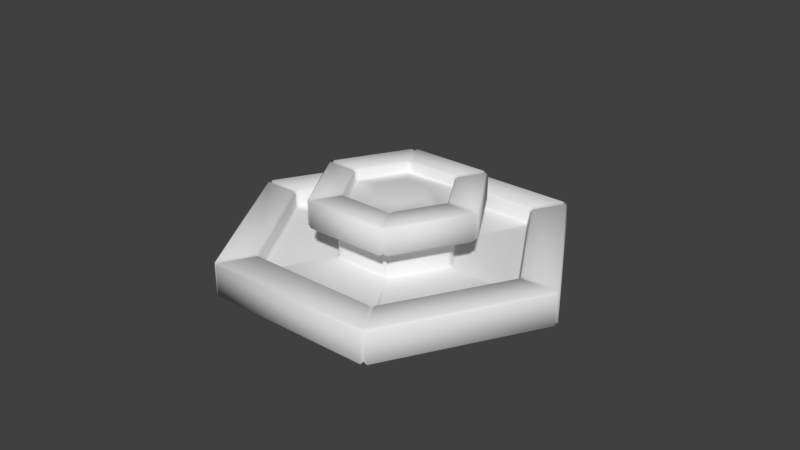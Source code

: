 # Source: school.blend  (saved by Blender 2.78.0; exported with 4.5.12 LTS)
import bpy
from mathutils import Matrix  # noqa: F401  (used for matrix-valued properties, if any)

bpy.ops.wm.read_factory_settings(use_empty=True)
scene = bpy.context.scene
scene.name = 'Scene'

# ---- collections
col_collection_1 = bpy.data.collections.new('Collection 1'); scene.collection.children.link(col_collection_1)
col_collection_5 = bpy.data.collections.new('Collection 5'); scene.collection.children.link(col_collection_5)
col_collection_5.hide_render = True
col_collection_5.hide_viewport = True

# ---- materials (node trees are filled in below, after node groups)
mat_fountain = bpy.data.materials.new('fountain')
mat_fountain.alpha_threshold = 0.0
mat_fountain.use_transparent_shadow = False
mat_fountain.roughness = 0.5

# ---- material node trees

# ---- world
world_world = bpy.data.worlds.new('World'); scene.world = world_world
world_world.color = (0.05088, 0.05088, 0.05088)
world_world.use_sun_shadow = False
world_world.sun_shadow_jitter_overblur = 0.0
world_world.cycles.sampling_method = 'MANUAL'

# ---- meshes
me_cylinder_001 = bpy.data.meshes.new('Cylinder.001')
me_cylinder_001.from_pydata([(0.4077, 0.2354, 0.9928), (2.4e-07, 0.4707, 0.9928), (0.4077, -0.2354, 0.9928), (1.714e-08, -0.4707, 0.9928), (-0.4077, -0.2354, 0.9928), (-0.4077, 0.2354, 0.9928), (0.7687, 0.4438, 0.909), (1.683e-07, 0.8876, 0.909), (0.7687, -0.4438, 0.909), (-1.873e-08, -0.8876, 0.909), (-0.7687, -0.4438, 0.909), (-0.7687, 0.4438, 0.909), (0.8519, 0.5452, 0.6), (0.8981, 0.4652, 0.6), (-0.04617, 1.01, 0.6), (0.04617, 1.01, 0.6), (0.8981, -0.4652, 0.6), (0.8519, -0.5452, 0.6), (0.04617, -1.01, 0.6), (-0.04617, -1.01, 0.6), (-0.8519, -0.5452, 0.6), (-0.8981, -0.4652, 0.6), (-0.8981, 0.4652, 0.6), (-0.8519, 0.5452, 0.6), (-0.04617, 2.927, -0.3), (0.04617, 2.927, -0.3), (-0.04617, 2.973, -0.26), (0.04617, 2.973, -0.26), (0.04617, 2.327, 0.3), (-0.04617, 2.327, 0.3), (-0.04617, 2.281, 0.26), (0.04617, 2.281, 0.26), (2.512, 1.504, -0.3), (2.558, 1.424, -0.3), (2.552, 1.527, -0.26), (2.598, 1.447, -0.26), (1.952, 1.18, 0.26), (1.998, 1.1, 0.26), (2.038, 1.123, 0.3), (1.992, 1.203, 0.3), (2.558, -1.424, -0.3), (2.512, -1.504, -0.3), (2.598, -1.447, -0.26), (2.552, -1.527, -0.26), (1.998, -1.1, 0.26), (1.952, -1.18, 0.26), (1.992, -1.203, 0.3), (2.038, -1.123, 0.3), (0.04617, -2.927, -0.3), (-0.04617, -2.927, -0.3), (0.04617, -2.973, -0.26), (-0.04617, -2.973, -0.26), (0.04617, -2.281, 0.26), (-0.04617, -2.281, 0.26), (-0.04617, -2.327, 0.3), (0.04617, -2.327, 0.3), (-2.512, -1.504, -0.3), (-2.558, -1.424, -0.3), (-2.552, -1.527, -0.26), (-2.598, -1.447, -0.26), (-1.952, -1.18, 0.26), (-1.998, -1.1, 0.26), (-2.038, -1.123, 0.3), (-1.992, -1.203, 0.3), (-2.558, 1.424, -0.3), (-2.512, 1.504, -0.3), (-2.598, 1.447, -0.26), (-2.552, 1.527, -0.26), (-1.998, 1.1, 0.26), (-1.952, 1.18, 0.26), (-1.992, 1.203, 0.3), (-2.038, 1.123, 0.3), (2.512, 1.504, 0.3), (2.558, 1.424, 0.3), (2.598, 1.447, 0.26), (2.552, 1.527, 0.26), (0.04617, 2.973, 0.26), (-0.04617, 2.973, 0.26), (-0.04617, 2.927, 0.3), (0.04617, 2.927, 0.3), (2.558, -1.424, 0.3), (2.512, -1.504, 0.3), (2.552, -1.527, 0.26), (2.598, -1.447, 0.26), (0.04617, -2.927, 0.3), (-0.04617, -2.927, 0.3), (-0.04617, -2.973, 0.26), (0.04617, -2.973, 0.26), (-2.512, -1.504, 0.3), (-2.558, -1.424, 0.3), (-2.598, -1.447, 0.26), (-2.552, -1.527, 0.26), (-2.558, 1.424, 0.3), (-2.512, 1.504, 0.3), (-2.552, 1.527, 0.26), (-2.598, 1.447, 0.26), (0.8519, 0.5452, 0.04), (0.8981, 0.4652, 0.04), (0.9381, 0.4883, 0.002209), (0.8919, 0.5683, 0.002209), (0.04617, 1.057, 0.002209), (-0.04617, 1.057, 0.002209), (-0.04617, 1.01, 0.04), (0.04617, 1.01, 0.04), (0.8981, -0.4652, 0.04), (0.8519, -0.5452, 0.04), (0.8919, -0.5683, 0.002209), (0.9381, -0.4883, 0.002209), (0.04617, -1.01, 0.04), (-0.04617, -1.01, 0.04), (-0.04617, -1.057, 0.002209), (0.04617, -1.057, 0.002209), (-0.8519, -0.5452, 0.04), (-0.8981, -0.4652, 0.04), (-0.9381, -0.4883, 0.002209), (-0.8919, -0.5683, 0.002209), (-0.8981, 0.4652, 0.04), (-0.8519, 0.5452, 0.04), (-0.8919, 0.5683, 0.002209), (-0.9381, 0.4883, 0.002209), (1.912, 1.157, 0.002209), (1.958, 1.077, 0.002209), (1.998, 1.1, 0.04), (1.952, 1.18, 0.04), (0.04617, 2.281, 0.04), (-0.04617, 2.281, 0.04), (-0.04617, 2.234, 0.002209), (0.04617, 2.234, 0.002209), (1.958, -1.077, 0.002209), (1.912, -1.157, 0.002209), (1.952, -1.18, 0.04), (1.998, -1.1, 0.04), (0.04617, -2.234, 0.002209), (-0.04617, -2.234, 0.002209), (-0.04617, -2.281, 0.04), (0.04617, -2.281, 0.04), (-1.912, -1.157, 0.002209), (-1.958, -1.077, 0.002209), (-1.998, -1.1, 0.04), (-1.952, -1.18, 0.04), (-1.958, 1.077, 0.002209), (-1.912, 1.157, 0.002209), (-1.952, 1.18, 0.04), (-1.998, 1.1, 0.04), (1.262, 0.7816, 0.64), (1.308, 0.7017, 0.64), (1.268, 0.6786, 0.6), (1.222, 0.7586, 0.6), (0.04617, 1.437, 0.6), (-0.04617, 1.437, 0.6), (-0.04617, 1.483, 0.64), (0.04617, 1.483, 0.64), (1.308, -0.7017, 0.64), (1.262, -0.7816, 0.64), (1.222, -0.7586, 0.6), (1.268, -0.6786, 0.6), (0.04617, -1.483, 0.64), (-0.04617, -1.483, 0.64), (-0.04617, -1.437, 0.6), (0.04617, -1.437, 0.6), (-1.262, -0.7816, 0.64), (-1.308, -0.7017, 0.64), (-1.268, -0.6786, 0.6), (-1.222, -0.7586, 0.6), (-1.308, 0.7017, 0.64), (-1.262, 0.7816, 0.64), (-1.222, 0.7586, 0.6), (-1.268, 0.6786, 0.6), (0.7615, 0.493, 1.06), (0.8077, 0.413, 1.06), (0.8477, 0.4361, 1.1), (0.8015, 0.5161, 1.1), (0.04617, 0.9522, 1.1), (-0.04617, 0.9522, 1.1), (-0.04617, 0.906, 1.06), (0.04617, 0.906, 1.06), (0.8077, -0.413, 1.06), (0.7615, -0.493, 1.06), (0.8015, -0.5161, 1.1), (0.8477, -0.4361, 1.1), (0.04617, -0.906, 1.06), (-0.04617, -0.906, 1.06), (-0.04617, -0.9522, 1.1), (0.04617, -0.9522, 1.1), (-0.7615, -0.493, 1.06), (-0.8077, -0.413, 1.06), (-0.8477, -0.4361, 1.1), (-0.8015, -0.5161, 1.1), (-0.8077, 0.413, 1.06), (-0.7615, 0.493, 1.06), (-0.8015, 0.5161, 1.1), (-0.8477, 0.4361, 1.1), (1.222, 0.7586, 1.1), (1.268, 0.6786, 1.1), (1.308, 0.7017, 1.06), (1.262, 0.7816, 1.06), (0.04617, 1.483, 1.06), (-0.04617, 1.483, 1.06), (-0.04617, 1.437, 1.1), (0.04617, 1.437, 1.1), (1.268, -0.6786, 1.1), (1.222, -0.7586, 1.1), (1.262, -0.7816, 1.06), (1.308, -0.7017, 1.06), (0.04617, -1.437, 1.1), (-0.04617, -1.437, 1.1), (-0.04617, -1.483, 1.06), (0.04617, -1.483, 1.06), (-1.222, -0.7586, 1.1), (-1.268, -0.6786, 1.1), (-1.308, -0.7017, 1.06), (-1.262, -0.7816, 1.06), (-1.268, 0.6786, 1.1), (-1.222, 0.7586, 1.1), (-1.262, 0.7816, 1.06), (-1.308, 0.7017, 1.06), (0.8077, 0.413, 0.94), (0.7615, 0.493, 0.94), (0.772, 0.4457, 0.9117), (0.04617, 0.906, 0.94), (-0.04617, 0.906, 0.94), (1.675e-07, 0.8914, 0.9117), (0.7615, -0.493, 0.94), (0.8077, -0.413, 0.94), (0.772, -0.4457, 0.9117), (-0.04617, -0.906, 0.94), (0.04617, -0.906, 0.94), (-1.914e-08, -0.8914, 0.9117), (-0.8077, -0.413, 0.94), (-0.7615, -0.493, 0.94), (-0.772, -0.4457, 0.9117), (-0.7615, 0.493, 0.94), (-0.8077, 0.413, 0.94), (-0.772, 0.4457, 0.9117), (-0.8102, -0.4678, 0.9348), (-2.544, -1.469, -0.2265), (-2.508, -1.448, -0.2625), (-2.508, -1.448, 0.2775), (-2.544, -1.469, 0.2415), (-2.004, -1.157, 0.2415), (-2.04, -1.178, 0.2775), (-1.968, -1.136, 0.002209), (-2.004, -1.157, 0.0435), (-0.875, -0.5052, 0.04), (-0.915, -0.5283, 0.002209), (-1.26, -0.7276, 0.6648), (-1.224, -0.7068, 0.6288), (-1.224, -0.7068, 1.079), (-1.26, -0.7276, 1.043), (-0.8102, -0.4678, 1.043), (-0.8462, -0.4886, 1.079), (-0.8916, -0.5148, 0.6288), (-0.8102, 0.4678, 0.9348), (-2.544, 1.469, -0.2265), (-2.508, 1.448, -0.2625), (-2.508, 1.448, 0.2775), (-2.544, 1.469, 0.2415), (-2.004, 1.157, 0.2415), (-2.04, 1.178, 0.2775), (-1.968, 1.136, 0.002209), (-2.004, 1.157, 0.0435), (-0.875, 0.5052, 0.04), (-0.915, 0.5283, 0.002209), (-1.26, 0.7276, 0.6648), (-1.224, 0.7068, 0.6288), (-1.224, 0.7068, 1.079), (-1.26, 0.7276, 1.043), (-0.8102, 0.4678, 1.043), (-0.8462, 0.4886, 1.079), (-0.8916, 0.5148, 0.6288), (1.525e-07, 0.9356, 0.9348), (8.382e-10, 2.896, -0.2625), (-2.515e-09, 2.938, -0.2265), (-5.867e-09, 2.938, 0.2415), (-2.515e-09, 2.896, 0.2775), (1.425e-08, 2.356, 0.2775), (2.095e-08, 2.314, 0.2415), (2.095e-08, 2.314, 0.0435), (2.095e-08, 2.272, 0.002209), (2.235e-08, 1.057, 0.002209), (2.235e-08, 1.01, 0.04), (5.523e-08, 1.414, 0.6288), (4.852e-08, 1.455, 0.6648), (4.852e-08, 1.455, 1.043), (5.523e-08, 1.414, 1.079), (1.357e-07, 0.9771, 1.079), (1.424e-07, 0.9356, 1.043), (2.505e-08, 1.03, 0.6288), (0.8102, 0.4678, 0.9348), (2.544, 1.469, -0.2265), (2.508, 1.448, -0.2625), (2.508, 1.448, 0.2775), (2.544, 1.469, 0.2415), (2.004, 1.157, 0.2415), (2.04, 1.178, 0.2775), (1.968, 1.136, 0.002209), (2.004, 1.157, 0.0435), (0.875, 0.5052, 0.04), (0.915, 0.5283, 0.002209), (1.26, 0.7276, 0.6648), (1.224, 0.7068, 0.6288), (1.224, 0.7068, 1.079), (1.26, 0.7276, 1.043), (0.8102, 0.4678, 1.043), (0.8462, 0.4886, 1.079), (0.8916, 0.5148, 0.6288), (-4.023e-08, -0.9356, 0.9348), (0.001402, -2.973, -0.2077), (0.001402, -2.931, -0.2437), (0.001402, -2.931, 0.2963), (0.001402, -2.973, 0.2603), (0.001403, -2.349, 0.2603), (0.001403, -2.391, 0.2963), (0.001403, -2.308, 0.002209), (0.001403, -2.349, 0.06232), (-4.843e-08, -1.01, 0.04), (-4.843e-08, -1.057, 0.002209), (-9.052e-08, -1.455, 0.6648), (-8.717e-08, -1.414, 0.6288), (-8.717e-08, -1.414, 1.079), (-9.388e-08, -1.455, 1.043), (-3.017e-08, -0.9356, 1.043), (-3.017e-08, -0.9771, 1.079), (-7.711e-08, -1.03, 0.6288), (0.8102, -0.4678, 0.9348), (2.575, -1.486, -0.2108), (2.539, -1.465, -0.2468), (2.539, -1.465, 0.2932), (2.575, -1.486, 0.2572), (2.035, -1.174, 0.2572), (2.071, -1.195, 0.2932), (1.948, -1.124, 0.002209), (2.035, -1.174, 0.0592), (0.875, -0.5052, 0.04), (0.915, -0.5283, 0.002209), (1.26, -0.7276, 0.6648), (1.224, -0.7068, 0.6288), (1.224, -0.7068, 1.079), (1.26, -0.7276, 1.043), (0.8102, -0.4678, 1.043), (0.8462, -0.4886, 1.079), (0.8916, -0.5148, 0.6288)], [], [(27, 76, 75, 34), (43, 50, 48, 41), (51, 58, 56, 49), (59, 66, 64, 57), (75, 76, 79, 72), (39, 28, 31, 36), (28, 39, 72, 79), (31, 124, 123, 36), (38, 47, 80, 73), (46, 55, 84, 81), (54, 63, 88, 85), (62, 71, 92, 89), (35, 42, 40, 33), (69, 142, 125, 30), (16, 13, 146, 155), (63, 54, 53, 60), (71, 62, 61, 68), (55, 46, 45, 52), (155, 146, 145, 152), (96, 103, 15, 12), (101, 118, 117, 102), (18, 17, 154, 159), (20, 19, 158, 163), (22, 21, 162, 167), (115, 110, 109, 112), (112, 109, 19, 20), (119, 114, 113, 116), (100, 99, 120, 127), (111, 106, 105, 108), (123, 124, 127, 120), (108, 105, 17, 18), (179, 170, 169, 176), (167, 162, 161, 164), (104, 97, 13, 16), (171, 172, 175, 168), (163, 158, 157, 160), (149, 166, 165, 150), (191, 186, 185, 188), (116, 113, 21, 22), (14, 23, 166, 149), (102, 117, 23, 14), (27, 34, 32, 25), (159, 154, 153, 156), (170, 179, 200, 193), (173, 190, 189, 174), (178, 183, 204, 201), (182, 187, 208, 205), (186, 191, 212, 209), (187, 182, 181, 184), (0, 1, 5, 4, 3, 2), (172, 171, 192, 199), (174, 189, 231, 220), (195, 196, 199, 192), (183, 178, 177, 180), (1, 0, 6, 7), (0, 2, 8, 6), (5, 1, 7, 11), (3, 4, 10, 9), (4, 5, 11, 10), (2, 3, 9, 8), (47, 38, 37, 44), (83, 74, 73, 80), (35, 74, 83, 42), (77, 94, 93, 78), (43, 82, 87, 50), (91, 86, 85, 88), (51, 86, 91, 58), (95, 90, 89, 92), (59, 90, 95, 66), (99, 100, 103, 96), (67, 94, 77, 26), (87, 82, 81, 84), (29, 70, 69, 30), (37, 122, 131, 44), (45, 130, 135, 52), (53, 134, 139, 60), (68, 61, 138, 143), (70, 29, 78, 93), (131, 122, 121, 128), (125, 142, 141, 126), (139, 134, 133, 136), (143, 138, 137, 140), (147, 148, 151, 144), (135, 130, 129, 132), (107, 98, 97, 104), (98, 107, 128, 121), (106, 111, 132, 129), (110, 115, 136, 133), (114, 119, 140, 137), (118, 101, 126, 141), (144, 151, 196, 195), (152, 145, 194, 203), (156, 153, 202, 207), (160, 157, 206, 211), (164, 161, 210, 215), (150, 165, 214, 197), (203, 194, 193, 200), (197, 214, 213, 198), (211, 206, 205, 208), (215, 210, 209, 212), (224, 223, 216, 218, 6, 8), (207, 202, 201, 204), (168, 175, 219, 217), (176, 169, 216, 223), (180, 177, 222, 226), (184, 181, 225, 229), (188, 185, 228, 232), (190, 173, 198, 213), (221, 220, 231, 233, 11, 7), (218, 217, 219, 221, 7, 6), (230, 229, 225, 227, 9, 10), (233, 232, 228, 230, 10, 11), (227, 226, 222, 224, 8, 9), (67, 26, 24, 65), (216, 288, 217, 218), (219, 270, 220, 221), (222, 324, 223, 224), (225, 306, 226, 227), (228, 234, 229, 230), (231, 252, 232, 233), (271, 272, 27, 25), (289, 290, 32, 34), (291, 292, 75, 72), (273, 274, 79, 76), (325, 326, 40, 42), (307, 308, 48, 50), (309, 310, 87, 84), (235, 236, 56, 58), (237, 238, 91, 88), (253, 254, 64, 66), (255, 256, 95, 92), (293, 294, 39, 36), (275, 276, 31, 28), (327, 328, 83, 80), (311, 312, 55, 52), (239, 240, 63, 60), (257, 258, 71, 68), (295, 296, 123, 120), (277, 278, 127, 124), (329, 330, 47, 44), (313, 314, 135, 132), (241, 242, 139, 136), (259, 260, 143, 140), (297, 298, 99, 96), (279, 280, 103, 100), (331, 332, 131, 128), (315, 316, 111, 108), (243, 244, 115, 112), (261, 262, 119, 116), (299, 300, 147, 144), (281, 282, 151, 148), (333, 334, 107, 104), (317, 318, 159, 156), (245, 246, 163, 160), (263, 264, 167, 164), (301, 302, 195, 192), (283, 284, 199, 196), (335, 336, 155, 152), (319, 320, 207, 204), (247, 248, 211, 208), (265, 266, 215, 212), (303, 304, 171, 168), (285, 286, 175, 172), (337, 338, 203, 200), (321, 322, 183, 180), (249, 250, 187, 184), (267, 268, 191, 188), (272, 273, 76, 27), (292, 289, 34, 75), (253, 256, 94, 67), (274, 275, 28, 79), (294, 291, 72, 39), (257, 260, 142, 69), (277, 276, 30, 125), (255, 258, 70, 93), (296, 293, 36, 123), (339, 340, 179, 176), (328, 325, 42, 83), (330, 327, 80, 47), (310, 307, 50, 87), (312, 309, 84, 55), (314, 311, 52, 135), (238, 235, 58, 91), (240, 237, 88, 63), (242, 239, 60, 139), (305, 297, 96, 12), (280, 287, 15, 103), (295, 298, 98, 121), (332, 329, 44, 131), (278, 279, 100, 127), (334, 331, 128, 107), (261, 269, 23, 117), (259, 262, 118, 141), (316, 313, 132, 111), (323, 315, 108, 18), (244, 241, 136, 115), (251, 243, 112, 20), (302, 299, 144, 195), (282, 283, 196, 151), (341, 333, 104, 16), (305, 300, 146, 13), (287, 281, 148, 15), (336, 341, 16, 155), (263, 266, 214, 165), (269, 264, 166, 23), (318, 323, 18, 159), (320, 317, 156, 207), (246, 251, 20, 163), (248, 245, 160, 211), (288, 303, 168, 217), (286, 270, 219, 175), (301, 304, 170, 193), (338, 335, 152, 203), (284, 285, 172, 199), (340, 337, 200, 179), (267, 252, 231, 189), (265, 268, 190, 213), (322, 319, 204, 183), (306, 321, 180, 226), (250, 247, 208, 187), (234, 249, 184, 229), (12, 15, 148, 147), (228, 185, 249, 234), (186, 209, 247, 250), (210, 161, 245, 248), (162, 21, 251, 246), (21, 113, 243, 251), (114, 137, 241, 244), (138, 61, 239, 242), (62, 89, 237, 240), (90, 59, 235, 238), (185, 186, 250, 249), (209, 210, 248, 247), (161, 162, 246, 245), (113, 114, 244, 243), (137, 138, 242, 241), (61, 62, 240, 239), (89, 90, 238, 237), (59, 57, 236, 235), (212, 191, 268, 265), (188, 232, 252, 267), (22, 167, 264, 269), (164, 215, 266, 263), (140, 119, 262, 259), (116, 22, 269, 261), (92, 71, 258, 255), (68, 143, 260, 257), (66, 95, 256, 253), (189, 190, 268, 267), (213, 214, 266, 265), (165, 166, 264, 263), (117, 118, 262, 261), (141, 142, 260, 259), (69, 70, 258, 257), (93, 94, 256, 255), (67, 65, 254, 253), (198, 173, 285, 284), (174, 220, 270, 286), (14, 149, 281, 287), (150, 197, 283, 282), (126, 101, 279, 278), (102, 14, 287, 280), (124, 31, 276, 277), (78, 29, 275, 274), (26, 77, 273, 272), (173, 174, 286, 285), (197, 198, 284, 283), (149, 150, 282, 281), (101, 102, 280, 279), (125, 126, 278, 277), (29, 30, 276, 275), (77, 78, 274, 273), (24, 26, 272, 271), (192, 171, 304, 301), (216, 169, 303, 288), (12, 147, 300, 305), (194, 145, 299, 302), (120, 99, 298, 295), (13, 97, 297, 305), (122, 37, 293, 296), (38, 73, 291, 294), (74, 35, 289, 292), (169, 170, 304, 303), (193, 194, 302, 301), (145, 146, 300, 299), (97, 98, 298, 297), (121, 122, 296, 295), (37, 38, 294, 293), (73, 74, 292, 291), (35, 33, 290, 289), (225, 181, 321, 306), (182, 205, 319, 322), (206, 157, 317, 320), (158, 19, 323, 318), (19, 109, 315, 323), (110, 133, 313, 316), (134, 53, 311, 314), (54, 85, 309, 312), (86, 51, 307, 310), (181, 182, 322, 321), (205, 206, 320, 319), (157, 158, 318, 317), (109, 110, 316, 315), (133, 134, 314, 313), (53, 54, 312, 311), (85, 86, 310, 309), (51, 49, 308, 307), (324, 339, 176, 223), (222, 177, 339, 324), (178, 201, 337, 340), (202, 153, 335, 338), (154, 17, 341, 336), (17, 105, 333, 341), (106, 129, 331, 334), (130, 45, 329, 332), (46, 81, 327, 330), (82, 43, 325, 328), (177, 178, 340, 339), (201, 202, 338, 337), (153, 154, 336, 335), (105, 106, 334, 333), (129, 130, 332, 331), (45, 46, 330, 329), (81, 82, 328, 327), (43, 41, 326, 325)])
me_cylinder_001.polygons.foreach_set('use_smooth', [True] * 325)
_uv = me_cylinder_001.uv_layers.new(name='UVMap')
_uv.uv.foreach_set('vector', [0.9487, 0.0466, 0.9487, 0.2235, 0.8014, 0.2235, 0.8014, 0.0466, 0.6433, 0.0466, 0.4961, 0.0466, 0.4973, 0.03299, 0.6422, 0.03299, 0.4907, 0.0466, 0.3434, 0.0466, 0.3446, 0.03299, 0.4895, 0.03299, 0.338, 0.0466, 0.1907, 0.0466, 0.1919, 0.03299, 0.3368, 0.03299, 0.8014, 0.2235, 0.9487, 0.2235, 0.9486, 0.2438, 0.8015, 0.2438, 0.8022, 0.3309, 0.9479, 0.3309, 0.9479, 0.352, 0.8022, 0.352, 0.9479, 0.3309, 0.8022, 0.3309, 0.8015, 0.2438, 0.9486, 0.2438, 0.9479, 0.352, 0.9479, 0.4314, 0.8022, 0.4314, 0.8022, 0.352, 0.7953, 0.3309, 0.6495, 0.3309, 0.6488, 0.2438, 0.796, 0.2438, 0.6426, 0.3309, 0.4968, 0.3309, 0.4961, 0.2438, 0.6433, 0.2438, 0.4899, 0.3309, 0.3442, 0.3309, 0.3435, 0.2438, 0.4906, 0.2438, 0.3372, 0.3309, 0.1915, 0.3309, 0.1908, 0.2438, 0.3379, 0.2438, 0.796, 0.0466, 0.6488, 0.0466, 0.6499, 0.03299, 0.7948, 0.03299, 0.1845, 0.352, 0.1845, 0.4314, 0.03889, 0.4314, 0.03889, 0.352, 0.3116, 0.6338, 0.3731, 0.6338, 0.3741, 0.6918, 0.3105, 0.6918, 0.3442, 0.3309, 0.4899, 0.3309, 0.4898, 0.352, 0.3442, 0.352, 0.1915, 0.3309, 0.3372, 0.3309, 0.3372, 0.352, 0.1916, 0.352, 0.4968, 0.3309, 0.6426, 0.3309, 0.6425, 0.352, 0.4969, 0.352, 0.3105, 0.6918, 0.3741, 0.6918, 0.3742, 0.7063, 0.3104, 0.7063, 0.3802, 0.5185, 0.4417, 0.5185, 0.4417, 0.6338, 0.3802, 0.6338, 0.8563, 0.6982, 0.804, 0.7887, 0.8015, 0.7844, 0.8513, 0.6982, 0.2429, 0.6338, 0.3045, 0.6338, 0.3055, 0.6918, 0.2419, 0.6918, 0.1743, 0.6338, 0.2359, 0.6338, 0.2369, 0.6918, 0.1733, 0.6918, 0.1057, 0.6338, 0.1673, 0.6338, 0.1683, 0.6918, 0.1047, 0.6918, 0.6823, 0.7886, 0.63, 0.6981, 0.635, 0.6981, 0.6848, 0.7844, 0.1743, 0.5185, 0.2359, 0.5185, 0.2359, 0.6338, 0.1743, 0.6338, 0.7954, 0.7936, 0.6908, 0.7936, 0.6933, 0.7893, 0.7929, 0.7893, 0.8563, 0.6883, 0.804, 0.5977, 0.8671, 0.4885, 0.9824, 0.6883, 0.63, 0.6882, 0.6823, 0.5977, 0.6848, 0.602, 0.635, 0.6882, 0.8022, 0.4314, 0.9479, 0.4314, 0.9463, 0.4458, 0.8038, 0.4458, 0.2429, 0.5185, 0.3045, 0.5185, 0.3045, 0.6338, 0.2429, 0.6338, 0.3118, 0.9075, 0.3729, 0.9075, 0.3727, 0.9255, 0.3119, 0.9255, 0.1047, 0.6918, 0.1683, 0.6918, 0.1684, 0.7063, 0.1046, 0.7063, 0.3116, 0.5185, 0.3731, 0.5185, 0.3731, 0.6338, 0.3116, 0.6338, 0.3804, 0.9075, 0.4415, 0.9075, 0.4413, 0.9255, 0.3806, 0.9255, 0.1733, 0.6918, 0.2369, 0.6918, 0.237, 0.7063, 0.1732, 0.7063, 0.0361, 0.6918, 0.09971, 0.6918, 0.09979, 0.7063, 0.03603, 0.7063, 0.1059, 0.9075, 0.1671, 0.9075, 0.1669, 0.9255, 0.1061, 0.9255, 0.1057, 0.5185, 0.1673, 0.5185, 0.1673, 0.6338, 0.1057, 0.6338, 0.03713, 0.6338, 0.09868, 0.6338, 0.09971, 0.6918, 0.0361, 0.6918, 0.03713, 0.5185, 0.09868, 0.5185, 0.09868, 0.6338, 0.03713, 0.6338, 0.9487, 0.0466, 0.8014, 0.0466, 0.8026, 0.03299, 0.9475, 0.03299, 0.2419, 0.6918, 0.3055, 0.6918, 0.3056, 0.7063, 0.2418, 0.7063, 0.3729, 0.9075, 0.3118, 0.9075, 0.3105, 0.8103, 0.3741, 0.8103, 0.03734, 0.9075, 0.09847, 0.9075, 0.09829, 0.9255, 0.03753, 0.9255, 0.3043, 0.9075, 0.2432, 0.9075, 0.2419, 0.8103, 0.3055, 0.8103, 0.2357, 0.9075, 0.1746, 0.9075, 0.1733, 0.8103, 0.2369, 0.8103, 0.1671, 0.9075, 0.1059, 0.9075, 0.1047, 0.8103, 0.1683, 0.8103, 0.1746, 0.9075, 0.2357, 0.9075, 0.2355, 0.9255, 0.1747, 0.9255, 0.7688, 0.6494, 0.7937, 0.6929, 0.7684, 0.7363, 0.7183, 0.7361, 0.6934, 0.6926, 0.7187, 0.6493, 0.4415, 0.9075, 0.3804, 0.9075, 0.3791, 0.8103, 0.4427, 0.8103, 0.03753, 0.9255, 0.09829, 0.9255, 0.09829, 0.9519, 0.03753, 0.9519, 0.3791, 0.7928, 0.4428, 0.7928, 0.4427, 0.8103, 0.3791, 0.8103, 0.2432, 0.9075, 0.3043, 0.9075, 0.3041, 0.9255, 0.2433, 0.9255, 0.7937, 0.6929, 0.7688, 0.6494, 0.7915, 0.6097, 0.8394, 0.6928, 0.7688, 0.6494, 0.7187, 0.6493, 0.6956, 0.6097, 0.7915, 0.6097, 0.7684, 0.7363, 0.7937, 0.6929, 0.8394, 0.6928, 0.7915, 0.7758, 0.6934, 0.6926, 0.7183, 0.7361, 0.6956, 0.7758, 0.6477, 0.6928, 0.7183, 0.7361, 0.7684, 0.7363, 0.7915, 0.7758, 0.6956, 0.7758, 0.7187, 0.6493, 0.6934, 0.6926, 0.6477, 0.6928, 0.6956, 0.6097, 0.6495, 0.3309, 0.7953, 0.3309, 0.7952, 0.352, 0.6496, 0.352, 0.6488, 0.2235, 0.796, 0.2235, 0.796, 0.2438, 0.6488, 0.2438, 0.796, 0.0466, 0.796, 0.2235, 0.6488, 0.2235, 0.6488, 0.0466, 0.03807, 0.2235, 0.1853, 0.2235, 0.1853, 0.2438, 0.03812, 0.2438, 0.6433, 0.0466, 0.6433, 0.2235, 0.4961, 0.2235, 0.4961, 0.0466, 0.3434, 0.2235, 0.4907, 0.2235, 0.4906, 0.2438, 0.3435, 0.2438, 0.4907, 0.0466, 0.4907, 0.2235, 0.3434, 0.2235, 0.3434, 0.0466, 0.1907, 0.2235, 0.338, 0.2235, 0.3379, 0.2438, 0.1908, 0.2438, 0.338, 0.0466, 0.338, 0.2235, 0.1907, 0.2235, 0.1907, 0.0466, 0.804, 0.5977, 0.8563, 0.6883, 0.8513, 0.6883, 0.8015, 0.602, 0.1853, 0.0466, 0.1853, 0.2235, 0.03807, 0.2235, 0.03807, 0.0466, 0.4961, 0.2235, 0.6433, 0.2235, 0.6433, 0.2438, 0.4961, 0.2438, 0.03882, 0.3309, 0.1846, 0.3309, 0.1845, 0.352, 0.03889, 0.352, 0.7952, 0.352, 0.7952, 0.4314, 0.6496, 0.4314, 0.6496, 0.352, 0.6425, 0.352, 0.6425, 0.4314, 0.4969, 0.4314, 0.4969, 0.352, 0.4898, 0.352, 0.4898, 0.4314, 0.3442, 0.4314, 0.3442, 0.352, 0.1916, 0.352, 0.3372, 0.352, 0.3372, 0.4314, 0.1916, 0.4314, 0.1846, 0.3309, 0.03882, 0.3309, 0.03812, 0.2438, 0.1853, 0.2438, 0.6496, 0.4314, 0.7952, 0.4314, 0.7937, 0.4458, 0.6511, 0.4458, 0.03889, 0.4314, 0.1845, 0.4314, 0.183, 0.4458, 0.04042, 0.4458, 0.3442, 0.4314, 0.4898, 0.4314, 0.4883, 0.4458, 0.3458, 0.4458, 0.1916, 0.4314, 0.3372, 0.4314, 0.3356, 0.4458, 0.1931, 0.4458, 0.3791, 0.6918, 0.4427, 0.6918, 0.4428, 0.7063, 0.3791, 0.7063, 0.4969, 0.4314, 0.6425, 0.4314, 0.641, 0.4458, 0.4984, 0.4458, 0.6909, 0.5927, 0.7955, 0.5928, 0.793, 0.597, 0.6934, 0.597, 0.7955, 0.5928, 0.6909, 0.5927, 0.6279, 0.4835, 0.8585, 0.4836, 0.6823, 0.5977, 0.63, 0.6882, 0.5039, 0.6881, 0.6193, 0.4884, 0.63, 0.6981, 0.6823, 0.7886, 0.6192, 0.8978, 0.5039, 0.698, 0.6908, 0.7936, 0.7954, 0.7936, 0.8584, 0.9028, 0.6278, 0.9028, 0.804, 0.7887, 0.8563, 0.6982, 0.9824, 0.6982, 0.867, 0.8979, 0.3791, 0.7063, 0.4428, 0.7063, 0.4428, 0.7928, 0.3791, 0.7928, 0.3104, 0.7063, 0.3742, 0.7063, 0.3742, 0.7928, 0.3104, 0.7928, 0.2418, 0.7063, 0.3056, 0.7063, 0.3056, 0.7928, 0.2418, 0.7928, 0.1732, 0.7063, 0.237, 0.7063, 0.237, 0.7928, 0.1732, 0.7928, 0.1046, 0.7063, 0.1684, 0.7063, 0.1684, 0.7928, 0.1046, 0.7928, 0.03603, 0.7063, 0.09979, 0.7063, 0.09979, 0.7928, 0.03603, 0.7928, 0.3104, 0.7928, 0.3742, 0.7928, 0.3741, 0.8103, 0.3105, 0.8103, 0.03603, 0.7928, 0.09979, 0.7928, 0.09971, 0.8103, 0.0361, 0.8103, 0.1732, 0.7928, 0.237, 0.7928, 0.2369, 0.8103, 0.1733, 0.8103, 0.1046, 0.7928, 0.1684, 0.7928, 0.1683, 0.8103, 0.1047, 0.8103, 0.3095, 0.9599, 0.3119, 0.9519, 0.3727, 0.9519, 0.3751, 0.9599, 0.375, 0.9607, 0.3097, 0.9607, 0.2418, 0.7928, 0.3056, 0.7928, 0.3055, 0.8103, 0.2419, 0.8103, 0.3806, 0.9255, 0.4413, 0.9255, 0.4413, 0.9519, 0.3806, 0.9519, 0.3119, 0.9255, 0.3727, 0.9255, 0.3727, 0.9519, 0.3119, 0.9519, 0.2433, 0.9255, 0.3041, 0.9255, 0.3041, 0.9519, 0.2433, 0.9519, 0.1747, 0.9255, 0.2355, 0.9255, 0.2355, 0.9519, 0.1747, 0.9519, 0.1061, 0.9255, 0.1669, 0.9255, 0.1669, 0.9519, 0.1061, 0.9519, 0.09847, 0.9075, 0.03734, 0.9075, 0.0361, 0.8103, 0.09971, 0.8103, 0.03512, 0.9599, 0.03753, 0.9519, 0.09829, 0.9519, 0.1007, 0.9599, 0.1006, 0.9607, 0.03526, 0.9607, 0.3781, 0.9599, 0.3806, 0.9519, 0.4413, 0.9519, 0.4437, 0.9599, 0.4436, 0.9607, 0.3783, 0.9607, 0.1723, 0.9599, 0.1747, 0.9519, 0.2355, 0.9519, 0.2379, 0.9599, 0.2378, 0.9607, 0.1725, 0.9607, 0.1037, 0.9599, 0.1061, 0.9519, 0.1669, 0.9519, 0.1693, 0.9599, 0.1692, 0.9607, 0.1039, 0.9607, 0.2409, 0.9599, 0.2433, 0.9519, 0.3041, 0.9519, 0.3065, 0.9599, 0.3064, 0.9607, 0.2411, 0.9607, 0.1853, 0.0466, 0.03807, 0.0466, 0.03925, 0.03299, 0.1841, 0.03299, 0.3727, 0.9519, 0.3743, 0.9537, 0.376, 0.9554, 0.3751, 0.9599, 0.4413, 0.9519, 0.4433, 0.9519, 0.4452, 0.9519, 0.4437, 0.9519, 0.3041, 0.9519, 0.3057, 0.9537, 0.3074, 0.9554, 0.3065, 0.9599, 0.2355, 0.9519, 0.2375, 0.9519, 0.2394, 0.9519, 0.2379, 0.9519, 0.1669, 0.9519, 0.1689, 0.9519, 0.1708, 0.9519, 0.1693, 0.9519, 0.09829, 0.9519, 0.09992, 0.9537, 0.1015, 0.9554, 0.1007, 0.9599, 0.03789, 0.03299, 0.03691, 0.04435, 0.03575, 0.04211, 0.03654, 0.03299, 0.7987, 0.0466, 0.7987, 0.03299, 0.8026, 0.03299, 0.8014, 0.0466, 0.7987, 0.2438, 0.7987, 0.2235, 0.8014, 0.2235, 0.8015, 0.2438, 0.03672, 0.2268, 0.03674, 0.2438, 0.03536, 0.2438, 0.03536, 0.2302, 0.646, 0.0466, 0.646, 0.03299, 0.6499, 0.03299, 0.6488, 0.0466, 0.4934, 0.0466, 0.4934, 0.03299, 0.4973, 0.03299, 0.4961, 0.0466, 0.4934, 0.2438, 0.4934, 0.2235, 0.4961, 0.2235, 0.4961, 0.2438, 0.3407, 0.0466, 0.3407, 0.03299, 0.3446, 0.03299, 0.3434, 0.0466, 0.3407, 0.2438, 0.3407, 0.2235, 0.3434, 0.2235, 0.3435, 0.2438, 0.188, 0.0466, 0.188, 0.03299, 0.1919, 0.03299, 0.1907, 0.0466, 0.188, 0.2438, 0.188, 0.2235, 0.1907, 0.2235, 0.1908, 0.2438, 0.7987, 0.352, 0.7987, 0.3309, 0.8022, 0.3309, 0.8022, 0.352, 0.03709, 0.3344, 0.03713, 0.352, 0.03536, 0.352, 0.03536, 0.3378, 0.646, 0.2438, 0.646, 0.2235, 0.6488, 0.2235, 0.6488, 0.2438, 0.4934, 0.352, 0.4934, 0.3309, 0.4968, 0.3309, 0.4969, 0.352, 0.3407, 0.352, 0.3407, 0.3309, 0.3442, 0.3309, 0.3442, 0.352, 0.188, 0.352, 0.188, 0.3309, 0.1915, 0.3309, 0.1916, 0.352, 0.7987, 0.4458, 0.7987, 0.4314, 0.8022, 0.4314, 0.8038, 0.4458, 0.03738, 0.4338, 0.03865, 0.4458, 0.03689, 0.4458, 0.03587, 0.4361, 0.646, 0.352, 0.646, 0.3309, 0.6495, 0.3309, 0.6496, 0.352, 0.4934, 0.4458, 0.4934, 0.4314, 0.4969, 0.4314, 0.4984, 0.4458, 0.3407, 0.4458, 0.3407, 0.4314, 0.3442, 0.4314, 0.3458, 0.4458, 0.188, 0.4458, 0.188, 0.4314, 0.1916, 0.4314, 0.1931, 0.4458, 0.7973, 0.5995, 0.7997, 0.5952, 0.804, 0.5977, 0.8015, 0.602, 0.8563, 0.6932, 0.8513, 0.6932, 0.8513, 0.6883, 0.8563, 0.6883, 0.646, 0.4458, 0.646, 0.4314, 0.6496, 0.4314, 0.6511, 0.4458, 0.635, 0.6931, 0.63, 0.6931, 0.63, 0.6882, 0.635, 0.6882, 0.689, 0.7868, 0.6866, 0.7911, 0.6823, 0.7886, 0.6848, 0.7844, 0.7972, 0.7869, 0.7997, 0.7912, 0.7954, 0.7936, 0.7929, 0.7893, 0.3766, 0.7063, 0.3766, 0.6918, 0.3791, 0.6918, 0.3791, 0.7063, 0.03485, 0.6918, 0.03482, 0.7039, 0.03361, 0.7015, 0.03361, 0.6918, 0.6891, 0.5995, 0.6866, 0.5952, 0.6909, 0.5927, 0.6934, 0.597, 0.2394, 0.7063, 0.2394, 0.6918, 0.2419, 0.6918, 0.2418, 0.7063, 0.1708, 0.7063, 0.1708, 0.6918, 0.1733, 0.6918, 0.1732, 0.7063, 0.1022, 0.7063, 0.1022, 0.6918, 0.1047, 0.6918, 0.1046, 0.7063, 0.3766, 0.8103, 0.3766, 0.7928, 0.3791, 0.7928, 0.3791, 0.8103, 0.03482, 0.7956, 0.03485, 0.8103, 0.03361, 0.8103, 0.03361, 0.7985, 0.308, 0.7063, 0.308, 0.6918, 0.3105, 0.6918, 0.3104, 0.7063, 0.2394, 0.8103, 0.2394, 0.7928, 0.2418, 0.7928, 0.2419, 0.8103, 0.1708, 0.8103, 0.1708, 0.7928, 0.1732, 0.7928, 0.1733, 0.8103, 0.1022, 0.8103, 0.1022, 0.7928, 0.1046, 0.7928, 0.1047, 0.8103, 0.3766, 0.9255, 0.3766, 0.9075, 0.3804, 0.9075, 0.3806, 0.9255, 0.03547, 0.9105, 0.03557, 0.9255, 0.03361, 0.9255, 0.03361, 0.9135, 0.308, 0.8103, 0.308, 0.7928, 0.3104, 0.7928, 0.3105, 0.8103, 0.2394, 0.9255, 0.2394, 0.9075, 0.2432, 0.9075, 0.2433, 0.9255, 0.1708, 0.9255, 0.1708, 0.9075, 0.1746, 0.9075, 0.1747, 0.9255, 0.1022, 0.9255, 0.1022, 0.9075, 0.1059, 0.9075, 0.1061, 0.9255, 0.03672, 0.0466, 0.03672, 0.2235, 0.03536, 0.2235, 0.03536, 0.0466, 0.7987, 0.2235, 0.7987, 0.0466, 0.8014, 0.0466, 0.8014, 0.2235, 0.188, 0.0466, 0.188, 0.2235, 0.1853, 0.2235, 0.1853, 0.0466, 0.03674, 0.2457, 0.03709, 0.3309, 0.03536, 0.3309, 0.03536, 0.2477, 0.7987, 0.3309, 0.7987, 0.2438, 0.8015, 0.2438, 0.8022, 0.3309, 0.188, 0.352, 0.188, 0.4314, 0.1845, 0.4314, 0.1845, 0.352, 0.9496, 0.4314, 0.9496, 0.352, 0.9514, 0.352, 0.9514, 0.4314, 0.188, 0.2438, 0.188, 0.3309, 0.1846, 0.3309, 0.1853, 0.2438, 0.7987, 0.4314, 0.7987, 0.352, 0.8022, 0.352, 0.8022, 0.4314, 0.308, 0.9255, 0.308, 0.9075, 0.3118, 0.9075, 0.3119, 0.9255, 0.646, 0.2235, 0.646, 0.0466, 0.6488, 0.0466, 0.6488, 0.2235, 0.646, 0.3309, 0.646, 0.2438, 0.6488, 0.2438, 0.6495, 0.3309, 0.4934, 0.2235, 0.4934, 0.0466, 0.4961, 0.0466, 0.4961, 0.2235, 0.4934, 0.3309, 0.4934, 0.2438, 0.4961, 0.2438, 0.4968, 0.3309, 0.4934, 0.4314, 0.4934, 0.352, 0.4969, 0.352, 0.4969, 0.4314, 0.3407, 0.2235, 0.3407, 0.0466, 0.3434, 0.0466, 0.3434, 0.2235, 0.3407, 0.3309, 0.3407, 0.2438, 0.3435, 0.2438, 0.3442, 0.3309, 0.3407, 0.4314, 0.3407, 0.352, 0.3442, 0.352, 0.3442, 0.4314, 0.3766, 0.6338, 0.3766, 0.5185, 0.3802, 0.5185, 0.3802, 0.6338, 0.03537, 0.5185, 0.03537, 0.6338, 0.03361, 0.6338, 0.03361, 0.5185, 0.8628, 0.4861, 0.7997, 0.5952, 0.7955, 0.5928, 0.8585, 0.4836, 0.646, 0.4314, 0.646, 0.352, 0.6496, 0.352, 0.6496, 0.4314, 0.9824, 0.6933, 0.8563, 0.6932, 0.8563, 0.6883, 0.9824, 0.6883, 0.6866, 0.5952, 0.6236, 0.486, 0.6279, 0.4835, 0.6909, 0.5927, 0.1022, 0.5185, 0.1022, 0.6338, 0.09868, 0.6338, 0.09868, 0.5185, 0.8627, 0.9004, 0.7997, 0.7912, 0.804, 0.7887, 0.867, 0.8979, 0.63, 0.6931, 0.5039, 0.6931, 0.5039, 0.6881, 0.63, 0.6882, 0.2394, 0.6338, 0.2394, 0.5185, 0.2429, 0.5185, 0.2429, 0.6338, 0.6866, 0.7911, 0.6235, 0.9003, 0.6192, 0.8978, 0.6823, 0.7886, 0.1708, 0.6338, 0.1708, 0.5185, 0.1743, 0.5185, 0.1743, 0.6338, 0.3766, 0.7928, 0.3766, 0.7063, 0.3791, 0.7063, 0.3791, 0.7928, 0.03482, 0.7063, 0.03482, 0.7928, 0.03361, 0.7928, 0.03361, 0.7063, 0.308, 0.6338, 0.308, 0.5185, 0.3116, 0.5185, 0.3116, 0.6338, 0.3766, 0.6338, 0.3766, 0.6918, 0.3741, 0.6918, 0.3731, 0.6338, 0.03537, 0.6338, 0.03485, 0.69, 0.03361, 0.6882, 0.03361, 0.6338, 0.308, 0.6918, 0.308, 0.6338, 0.3116, 0.6338, 0.3105, 0.6918, 0.1022, 0.7063, 0.1022, 0.7928, 0.09979, 0.7928, 0.09979, 0.7063, 0.1022, 0.6338, 0.1022, 0.6918, 0.09971, 0.6918, 0.09868, 0.6338, 0.2394, 0.6918, 0.2394, 0.6338, 0.2429, 0.6338, 0.2419, 0.6918, 0.2394, 0.7928, 0.2394, 0.7063, 0.2418, 0.7063, 0.2418, 0.7928, 0.1708, 0.6918, 0.1708, 0.6338, 0.1743, 0.6338, 0.1733, 0.6918, 0.1708, 0.7928, 0.1708, 0.7063, 0.1732, 0.7063, 0.1732, 0.7928, 0.3766, 0.9519, 0.3766, 0.9255, 0.3806, 0.9255, 0.3806, 0.9519, 0.03557, 0.9255, 0.03557, 0.9519, 0.03361, 0.9519, 0.03361, 0.9255, 0.3766, 0.8103, 0.3766, 0.9075, 0.3729, 0.9075, 0.3741, 0.8103, 0.308, 0.7928, 0.308, 0.7063, 0.3104, 0.7063, 0.3104, 0.7928, 0.03485, 0.8129, 0.03547, 0.9075, 0.03361, 0.9075, 0.03361, 0.8156, 0.308, 0.9075, 0.308, 0.8103, 0.3105, 0.8103, 0.3118, 0.9075, 0.1022, 0.9255, 0.1022, 0.9519, 0.09829, 0.9519, 0.09829, 0.9255, 0.1022, 0.8103, 0.1022, 0.9075, 0.09847, 0.9075, 0.09971, 0.8103, 0.2394, 0.9075, 0.2394, 0.8103, 0.2419, 0.8103, 0.2432, 0.9075, 0.2394, 0.9519, 0.2394, 0.9255, 0.2433, 0.9255, 0.2433, 0.9519, 0.1708, 0.9075, 0.1708, 0.8103, 0.1733, 0.8103, 0.1746, 0.9075, 0.1708, 0.9519, 0.1708, 0.9255, 0.1747, 0.9255, 0.1747, 0.9519, 0.3802, 0.6338, 0.4417, 0.6338, 0.4427, 0.6918, 0.3791, 0.6918, 0.1669, 0.9519, 0.1669, 0.9255, 0.1708, 0.9255, 0.1708, 0.9519, 0.1671, 0.9075, 0.1683, 0.8103, 0.1708, 0.8103, 0.1708, 0.9075, 0.1684, 0.7928, 0.1684, 0.7063, 0.1708, 0.7063, 0.1708, 0.7928, 0.1683, 0.6918, 0.1673, 0.6338, 0.1708, 0.6338, 0.1708, 0.6918, 0.1673, 0.6338, 0.1673, 0.5185, 0.1708, 0.5185, 0.1708, 0.6338, 0.6908, 0.7936, 0.6278, 0.9028, 0.6235, 0.9003, 0.6866, 0.7911, 0.3372, 0.4314, 0.3372, 0.352, 0.3407, 0.352, 0.3407, 0.4314, 0.3372, 0.3309, 0.3379, 0.2438, 0.3407, 0.2438, 0.3407, 0.3309, 0.338, 0.2235, 0.338, 0.0466, 0.3407, 0.0466, 0.3407, 0.2235, 0.1669, 0.9255, 0.1671, 0.9075, 0.1708, 0.9075, 0.1708, 0.9255, 0.1683, 0.8103, 0.1684, 0.7928, 0.1708, 0.7928, 0.1708, 0.8103, 0.1684, 0.7063, 0.1683, 0.6918, 0.1708, 0.6918, 0.1708, 0.7063, 0.6933, 0.7893, 0.6908, 0.7936, 0.6866, 0.7911, 0.689, 0.7868, 0.3356, 0.4458, 0.3372, 0.4314, 0.3407, 0.4314, 0.3407, 0.4458, 0.3372, 0.352, 0.3372, 0.3309, 0.3407, 0.3309, 0.3407, 0.352, 0.3379, 0.2438, 0.338, 0.2235, 0.3407, 0.2235, 0.3407, 0.2438, 0.338, 0.0466, 0.3368, 0.03299, 0.3407, 0.03299, 0.3407, 0.0466, 0.1047, 0.8103, 0.1059, 0.9075, 0.1022, 0.9075, 0.1022, 0.8103, 0.1061, 0.9255, 0.1061, 0.9519, 0.1022, 0.9519, 0.1022, 0.9255, 0.1057, 0.6338, 0.1047, 0.6918, 0.1022, 0.6918, 0.1022, 0.6338, 0.1046, 0.7063, 0.1046, 0.7928, 0.1022, 0.7928, 0.1022, 0.7063, 0.8584, 0.9028, 0.7954, 0.7936, 0.7997, 0.7912, 0.8627, 0.9004, 0.1057, 0.5185, 0.1057, 0.6338, 0.1022, 0.6338, 0.1022, 0.5185, 0.1908, 0.2438, 0.1915, 0.3309, 0.188, 0.3309, 0.188, 0.2438, 0.1916, 0.352, 0.1916, 0.4314, 0.188, 0.4314, 0.188, 0.352, 0.1907, 0.0466, 0.1907, 0.2235, 0.188, 0.2235, 0.188, 0.0466, 0.09829, 0.9255, 0.09847, 0.9075, 0.1022, 0.9075, 0.1022, 0.9255, 0.09971, 0.8103, 0.09979, 0.7928, 0.1022, 0.7928, 0.1022, 0.8103, 0.09979, 0.7063, 0.09971, 0.6918, 0.1022, 0.6918, 0.1022, 0.7063, 0.8015, 0.7844, 0.804, 0.7887, 0.7997, 0.7912, 0.7972, 0.7869, 0.183, 0.4458, 0.1845, 0.4314, 0.188, 0.4314, 0.188, 0.4458, 0.1845, 0.352, 0.1846, 0.3309, 0.188, 0.3309, 0.188, 0.352, 0.1853, 0.2438, 0.1853, 0.2235, 0.188, 0.2235, 0.188, 0.2438, 0.1853, 0.0466, 0.1841, 0.03299, 0.188, 0.03299, 0.188, 0.0466, 0.0361, 0.8103, 0.03734, 0.9075, 0.03547, 0.9075, 0.03485, 0.8129, 0.03753, 0.9255, 0.03753, 0.9519, 0.03557, 0.9519, 0.03557, 0.9255, 0.03713, 0.6338, 0.0361, 0.6918, 0.03485, 0.69, 0.03537, 0.6338, 0.03603, 0.7063, 0.03603, 0.7928, 0.03482, 0.7928, 0.03482, 0.7063, 0.9824, 0.6982, 0.8563, 0.6982, 0.8563, 0.6932, 0.9824, 0.6933, 0.03713, 0.5185, 0.03713, 0.6338, 0.03537, 0.6338, 0.03537, 0.5185, 0.9479, 0.4314, 0.9479, 0.352, 0.9496, 0.352, 0.9496, 0.4314, 0.03812, 0.2438, 0.03882, 0.3309, 0.03709, 0.3309, 0.03674, 0.2457, 0.03807, 0.0466, 0.03807, 0.2235, 0.03672, 0.2235, 0.03672, 0.0466, 0.03734, 0.9075, 0.03753, 0.9255, 0.03557, 0.9255, 0.03547, 0.9105, 0.03603, 0.7928, 0.0361, 0.8103, 0.03485, 0.8103, 0.03482, 0.7956, 0.0361, 0.6918, 0.03603, 0.7063, 0.03482, 0.7039, 0.03485, 0.6918, 0.8563, 0.6982, 0.8513, 0.6982, 0.8513, 0.6932, 0.8563, 0.6932, 0.03889, 0.4314, 0.04042, 0.4458, 0.03865, 0.4458, 0.03738, 0.4338, 0.03882, 0.3309, 0.03889, 0.352, 0.03713, 0.352, 0.03709, 0.3344, 0.03807, 0.2235, 0.03812, 0.2438, 0.03674, 0.2438, 0.03672, 0.2268, 0.03925, 0.03299, 0.03807, 0.0466, 0.03691, 0.04435, 0.03789, 0.03299, 0.3791, 0.8103, 0.3804, 0.9075, 0.3766, 0.9075, 0.3766, 0.8103, 0.3727, 0.9519, 0.3727, 0.9255, 0.3766, 0.9255, 0.3766, 0.9519, 0.3802, 0.6338, 0.3791, 0.6918, 0.3766, 0.6918, 0.3766, 0.6338, 0.3742, 0.7928, 0.3742, 0.7063, 0.3766, 0.7063, 0.3766, 0.7928, 0.8671, 0.4885, 0.804, 0.5977, 0.7997, 0.5952, 0.8628, 0.4861, 0.3731, 0.6338, 0.3731, 0.5185, 0.3766, 0.5185, 0.3766, 0.6338, 0.7952, 0.4314, 0.7952, 0.352, 0.7987, 0.352, 0.7987, 0.4314, 0.7953, 0.3309, 0.796, 0.2438, 0.7987, 0.2438, 0.7987, 0.3309, 0.796, 0.2235, 0.796, 0.0466, 0.7987, 0.0466, 0.7987, 0.2235, 0.3727, 0.9255, 0.3729, 0.9075, 0.3766, 0.9075, 0.3766, 0.9255, 0.3741, 0.8103, 0.3742, 0.7928, 0.3766, 0.7928, 0.3766, 0.8103, 0.3742, 0.7063, 0.3741, 0.6918, 0.3766, 0.6918, 0.3766, 0.7063, 0.793, 0.597, 0.7955, 0.5928, 0.7997, 0.5952, 0.7973, 0.5995, 0.7937, 0.4458, 0.7952, 0.4314, 0.7987, 0.4314, 0.7987, 0.4458, 0.7952, 0.352, 0.7953, 0.3309, 0.7987, 0.3309, 0.7987, 0.352, 0.796, 0.2438, 0.796, 0.2235, 0.7987, 0.2235, 0.7987, 0.2438, 0.796, 0.0466, 0.7948, 0.03299, 0.7987, 0.03299, 0.7987, 0.0466, 0.2355, 0.9519, 0.2355, 0.9255, 0.2394, 0.9255, 0.2394, 0.9519, 0.2357, 0.9075, 0.2369, 0.8103, 0.2394, 0.8103, 0.2394, 0.9075, 0.237, 0.7928, 0.237, 0.7063, 0.2394, 0.7063, 0.2394, 0.7928, 0.2369, 0.6918, 0.2359, 0.6338, 0.2394, 0.6338, 0.2394, 0.6918, 0.2359, 0.6338, 0.2359, 0.5185, 0.2394, 0.5185, 0.2394, 0.6338, 0.63, 0.6981, 0.5039, 0.698, 0.5039, 0.6931, 0.63, 0.6931, 0.4898, 0.4314, 0.4898, 0.352, 0.4934, 0.352, 0.4934, 0.4314, 0.4899, 0.3309, 0.4906, 0.2438, 0.4934, 0.2438, 0.4934, 0.3309, 0.4907, 0.2235, 0.4907, 0.0466, 0.4934, 0.0466, 0.4934, 0.2235, 0.2355, 0.9255, 0.2357, 0.9075, 0.2394, 0.9075, 0.2394, 0.9255, 0.2369, 0.8103, 0.237, 0.7928, 0.2394, 0.7928, 0.2394, 0.8103, 0.237, 0.7063, 0.2369, 0.6918, 0.2394, 0.6918, 0.2394, 0.7063, 0.635, 0.6981, 0.63, 0.6981, 0.63, 0.6931, 0.635, 0.6931, 0.4883, 0.4458, 0.4898, 0.4314, 0.4934, 0.4314, 0.4934, 0.4458, 0.4898, 0.352, 0.4899, 0.3309, 0.4934, 0.3309, 0.4934, 0.352, 0.4906, 0.2438, 0.4907, 0.2235, 0.4934, 0.2235, 0.4934, 0.2438, 0.4907, 0.0466, 0.4895, 0.03299, 0.4934, 0.03299, 0.4934, 0.0466, 0.308, 0.9519, 0.308, 0.9255, 0.3119, 0.9255, 0.3119, 0.9519, 0.3041, 0.9519, 0.3041, 0.9255, 0.308, 0.9255, 0.308, 0.9519, 0.3043, 0.9075, 0.3055, 0.8103, 0.308, 0.8103, 0.308, 0.9075, 0.3056, 0.7928, 0.3056, 0.7063, 0.308, 0.7063, 0.308, 0.7928, 0.3055, 0.6918, 0.3045, 0.6338, 0.308, 0.6338, 0.308, 0.6918, 0.3045, 0.6338, 0.3045, 0.5185, 0.308, 0.5185, 0.308, 0.6338, 0.6823, 0.5977, 0.6193, 0.4884, 0.6236, 0.486, 0.6866, 0.5952, 0.6425, 0.4314, 0.6425, 0.352, 0.646, 0.352, 0.646, 0.4314, 0.6426, 0.3309, 0.6433, 0.2438, 0.646, 0.2438, 0.646, 0.3309, 0.6433, 0.2235, 0.6433, 0.0466, 0.646, 0.0466, 0.646, 0.2235, 0.3041, 0.9255, 0.3043, 0.9075, 0.308, 0.9075, 0.308, 0.9255, 0.3055, 0.8103, 0.3056, 0.7928, 0.308, 0.7928, 0.308, 0.8103, 0.3056, 0.7063, 0.3055, 0.6918, 0.308, 0.6918, 0.308, 0.7063, 0.6848, 0.602, 0.6823, 0.5977, 0.6866, 0.5952, 0.6891, 0.5995, 0.641, 0.4458, 0.6425, 0.4314, 0.646, 0.4314, 0.646, 0.4458, 0.6425, 0.352, 0.6426, 0.3309, 0.646, 0.3309, 0.646, 0.352, 0.6433, 0.2438, 0.6433, 0.2235, 0.646, 0.2235, 0.646, 0.2438, 0.6433, 0.0466, 0.6422, 0.03299, 0.646, 0.03299, 0.646, 0.0466])
me_cylinder_001.materials.append(mat_fountain)
me_cylinder_001.use_remesh_preserve_volume = False
me_cylinder_001.use_remesh_preserve_attributes = False
me_cylinder_001.use_mirror_vertex_groups = False
me_cylinder_001.use_paint_bone_selection = False
me_cylinder_001.use_paint_mask = True
me_cylinder_001.update()
me_plane_002 = bpy.data.meshes.new('Plane.002')
me_plane_002.from_pydata([(-1.0, -1.0, 0.0), (1.0, -1.0, 0.0), (-1.0, 1.0, 0.0), (1.0, 1.0, 0.0)], [], [(0, 1, 3, 2)])
me_plane_002.use_remesh_preserve_volume = False
me_plane_002.use_remesh_preserve_attributes = False
me_plane_002.use_mirror_vertex_groups = False
me_plane_002.update()
me_plane = bpy.data.meshes.new('Plane')
me_plane.from_pydata([], [], [])
_uv = me_plane.uv_layers.new(name='UVMap')
_uv.uv.foreach_set('vector', [])
me_plane.use_remesh_preserve_volume = False
me_plane.use_remesh_preserve_attributes = False
me_plane.use_mirror_vertex_groups = False
me_plane.update()

# ---- objects
ob_fountain = bpy.data.objects.new('Fountain', me_cylinder_001)
ob_plane_001 = bpy.data.objects.new('Plane.001', me_plane_002)
ob_plane = bpy.data.objects.new('Plane', me_plane)

# ---- transforms, parenting, visibility, modifiers, constraints
ob_fountain.location = (0.0, 0.0, 0.3)
ob_fountain.rotation_euler = (0.0, 0.0, 0.5236)
ob_fountain.lineart.crease_threshold = 0.0
ob_fountain.material_slots[0].link = 'OBJECT'; ob_fountain.material_slots[0].material = mat_fountain
ob_plane_001.location = (1.04, -0.4607, -0.1)
ob_plane_001.scale = (8.3, 8.3, 8.3)
ob_plane_001.hide_viewport = True
ob_plane_001.lineart.crease_threshold = 0.0
ob_plane.location = (-0.4852, -1.699, -1.173)
ob_plane.lineart.crease_threshold = 0.0

# ---- collection membership
col_collection_1.objects.link(ob_fountain)
col_collection_5.objects.link(ob_plane_001)
col_collection_5.objects.link(ob_plane)

# ---- scene / render settings (as saved in the file)
scene.frame_start = 1; scene.frame_end = 250; scene.frame_set(1)
scene.render.engine = 'BLENDER_EEVEE_NEXT'
scene.render.resolution_percentage = 50
scene.render.dither_intensity = 0.0
scene.cycles.use_denoising = False
scene.cycles.samples = 512
scene.cycles.sampling_pattern = 'TABULATED_SOBOL'
scene.cycles.light_sampling_threshold = 0.0
scene.cycles.use_adaptive_sampling = False
scene.cycles.use_light_tree = False
scene.cycles.blur_glossy = 0.0
scene.cycles.sample_clamp_indirect = 0.0
scene.cycles.bake_type = 'AO'
scene.view_settings.view_transform = 'Standard'
bpy.context.view_layer.update()

# ---- added for rendering (the .blend has no active camera and no usable light): camera, sun
cam_auto = bpy.data.cameras.new('AutoCamera')
cam_auto.lens = 50.0
cam_auto.sensor_width = 36.0
cam_auto.clip_end = 1000.0
ob_auto_camera = bpy.data.objects.new('AutoCamera', cam_auto)
scene.collection.objects.link(ob_auto_camera)
ob_auto_camera.location = (10.0438, -12.0526, 8.73507)
ob_auto_camera.rotation_euler = (1.09748, -7.21219e-08, 0.694738)
scene.camera = ob_auto_camera
light_auto_sun = bpy.data.lights.new('AutoSun', 'SUN')
light_auto_sun.energy = 3.0
light_auto_sun.angle = 0.0523599
ob_auto_sun = bpy.data.objects.new('AutoSun', light_auto_sun)
scene.collection.objects.link(ob_auto_sun)
ob_auto_sun.rotation_euler = (0.872665, 0.174533, 0.523599)
bpy.context.view_layer.update()
